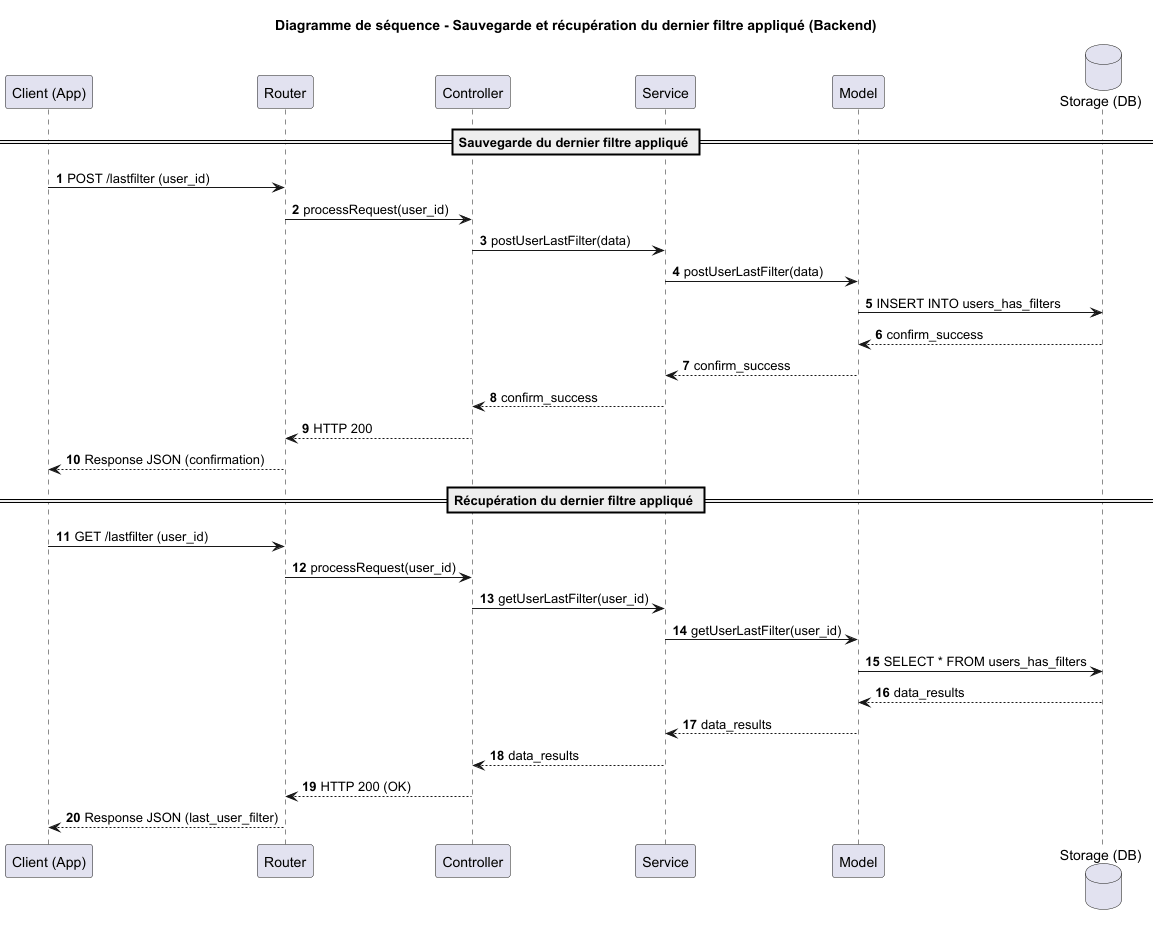

The diagram above was rendered by PlantUML. Its source (embedded in the PNG):
@startuml
title Diagramme de séquence - Sauvegarde et récupération du dernier filtre appliqué (Backend)
autonumber

participant "Client (App)" as Client
participant "Router" as Router
participant "Controller" as Controller
participant "Service" as Service
participant "Model" as Model
database "Storage (DB)" as Storage

== Sauvegarde du dernier filtre appliqué ==
Client -> Router : POST /lastfilter (user_id)
Router -> Controller : processRequest(user_id)
Controller -> Service : postUserLastFilter(data)
Service -> Model : postUserLastFilter(data)
Model -> Storage : INSERT INTO users_has_filters
Storage --> Model : confirm_success
Model --> Service : confirm_success
Service --> Controller : confirm_success
Controller --> Router : HTTP 200
Router --> Client : Response JSON (confirmation)

== Récupération du dernier filtre appliqué ==
Client -> Router : GET /lastfilter (user_id)
Router -> Controller : processRequest(user_id)
Controller -> Service : getUserLastFilter(user_id)
Service -> Model : getUserLastFilter(user_id)
Model -> Storage : SELECT * FROM users_has_filters
Storage --> Model : data_results
Model --> Service : data_results
Service --> Controller : data_results
Controller --> Router : HTTP 200 (OK)
Router --> Client : Response JSON (last_user_filter)

@enduml